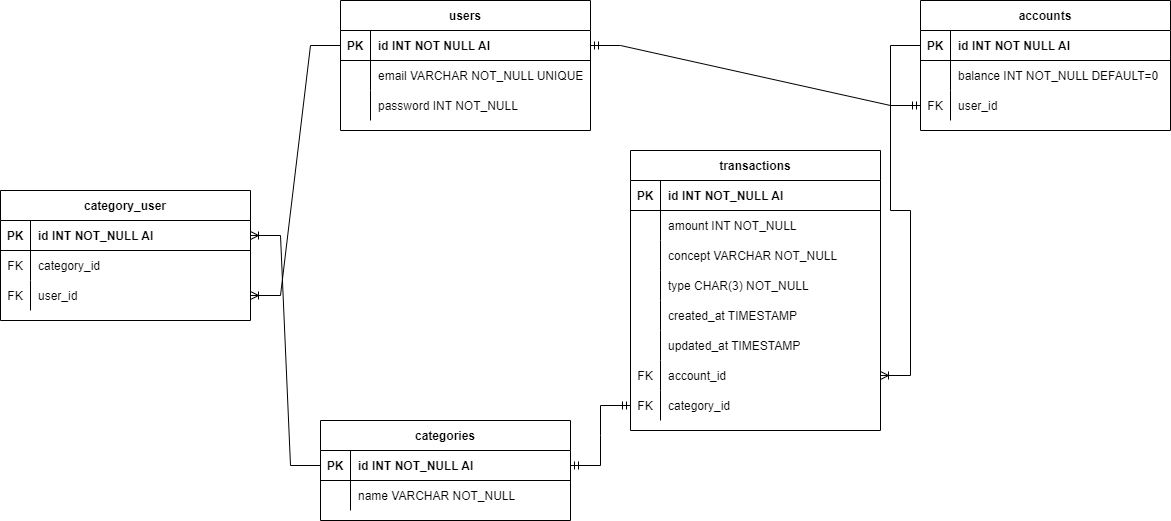

The diagram above was exported from draw.io. Its source (the exported page's mxGraphModel, read from the mxfile embedded in the PNG):
<mxGraphModel dx="2272" dy="804" grid="1" gridSize="10" guides="1" tooltips="1" connect="1" arrows="1" fold="1" page="1" pageScale="1" pageWidth="850" pageHeight="1100" math="0" shadow="0" extFonts="Permanent Marker^https://fonts.googleapis.com/css?family=Permanent+Marker">
  <root>
    <mxCell id="0" />
    <mxCell id="1" parent="0" />
    <mxCell id="C-vyLk0tnHw3VtMMgP7b-2" value="accounts" style="shape=table;startSize=30;container=1;collapsible=1;childLayout=tableLayout;fixedRows=1;rowLines=0;fontStyle=1;align=center;resizeLast=1;" parent="1" vertex="1">
      <mxGeometry x="670" y="20" width="250" height="130" as="geometry" />
    </mxCell>
    <mxCell id="C-vyLk0tnHw3VtMMgP7b-3" value="" style="shape=partialRectangle;collapsible=0;dropTarget=0;pointerEvents=0;fillColor=none;points=[[0,0.5],[1,0.5]];portConstraint=eastwest;top=0;left=0;right=0;bottom=1;" parent="C-vyLk0tnHw3VtMMgP7b-2" vertex="1">
      <mxGeometry y="30" width="250" height="30" as="geometry" />
    </mxCell>
    <mxCell id="C-vyLk0tnHw3VtMMgP7b-4" value="PK" style="shape=partialRectangle;overflow=hidden;connectable=0;fillColor=none;top=0;left=0;bottom=0;right=0;fontStyle=1;" parent="C-vyLk0tnHw3VtMMgP7b-3" vertex="1">
      <mxGeometry width="30" height="30" as="geometry">
        <mxRectangle width="30" height="30" as="alternateBounds" />
      </mxGeometry>
    </mxCell>
    <mxCell id="C-vyLk0tnHw3VtMMgP7b-5" value="id INT NOT NULL AI" style="shape=partialRectangle;overflow=hidden;connectable=0;fillColor=none;top=0;left=0;bottom=0;right=0;align=left;spacingLeft=6;fontStyle=1;" parent="C-vyLk0tnHw3VtMMgP7b-3" vertex="1">
      <mxGeometry x="30" width="220" height="30" as="geometry">
        <mxRectangle width="220" height="30" as="alternateBounds" />
      </mxGeometry>
    </mxCell>
    <mxCell id="D_WCiH1fodyWrlFulHK--5" value="" style="shape=partialRectangle;collapsible=0;dropTarget=0;pointerEvents=0;fillColor=none;points=[[0,0.5],[1,0.5]];portConstraint=eastwest;top=0;left=0;right=0;bottom=0;" parent="C-vyLk0tnHw3VtMMgP7b-2" vertex="1">
      <mxGeometry y="60" width="250" height="30" as="geometry" />
    </mxCell>
    <mxCell id="D_WCiH1fodyWrlFulHK--6" value="" style="shape=partialRectangle;overflow=hidden;connectable=0;fillColor=none;top=0;left=0;bottom=0;right=0;" parent="D_WCiH1fodyWrlFulHK--5" vertex="1">
      <mxGeometry width="30" height="30" as="geometry">
        <mxRectangle width="30" height="30" as="alternateBounds" />
      </mxGeometry>
    </mxCell>
    <mxCell id="D_WCiH1fodyWrlFulHK--7" value="balance INT NOT_NULL DEFAULT=0" style="shape=partialRectangle;overflow=hidden;connectable=0;fillColor=none;top=0;left=0;bottom=0;right=0;align=left;spacingLeft=6;" parent="D_WCiH1fodyWrlFulHK--5" vertex="1">
      <mxGeometry x="30" width="220" height="30" as="geometry">
        <mxRectangle width="220" height="30" as="alternateBounds" />
      </mxGeometry>
    </mxCell>
    <mxCell id="NrTcZIrotF2pKhEHr4H2-20" value="" style="shape=partialRectangle;collapsible=0;dropTarget=0;pointerEvents=0;fillColor=none;points=[[0,0.5],[1,0.5]];portConstraint=eastwest;top=0;left=0;right=0;bottom=0;" parent="C-vyLk0tnHw3VtMMgP7b-2" vertex="1">
      <mxGeometry y="90" width="250" height="30" as="geometry" />
    </mxCell>
    <mxCell id="NrTcZIrotF2pKhEHr4H2-21" value="FK" style="shape=partialRectangle;overflow=hidden;connectable=0;fillColor=none;top=0;left=0;bottom=0;right=0;" parent="NrTcZIrotF2pKhEHr4H2-20" vertex="1">
      <mxGeometry width="30" height="30" as="geometry">
        <mxRectangle width="30" height="30" as="alternateBounds" />
      </mxGeometry>
    </mxCell>
    <mxCell id="NrTcZIrotF2pKhEHr4H2-22" value="user_id" style="shape=partialRectangle;overflow=hidden;connectable=0;fillColor=none;top=0;left=0;bottom=0;right=0;align=left;spacingLeft=6;" parent="NrTcZIrotF2pKhEHr4H2-20" vertex="1">
      <mxGeometry x="30" width="220" height="30" as="geometry">
        <mxRectangle width="220" height="30" as="alternateBounds" />
      </mxGeometry>
    </mxCell>
    <mxCell id="C-vyLk0tnHw3VtMMgP7b-13" value="transactions" style="shape=table;startSize=30;container=1;collapsible=1;childLayout=tableLayout;fixedRows=1;rowLines=0;fontStyle=1;align=center;resizeLast=1;" parent="1" vertex="1">
      <mxGeometry x="380" y="170" width="250" height="280" as="geometry" />
    </mxCell>
    <mxCell id="C-vyLk0tnHw3VtMMgP7b-14" value="" style="shape=partialRectangle;collapsible=0;dropTarget=0;pointerEvents=0;fillColor=none;points=[[0,0.5],[1,0.5]];portConstraint=eastwest;top=0;left=0;right=0;bottom=1;" parent="C-vyLk0tnHw3VtMMgP7b-13" vertex="1">
      <mxGeometry y="30" width="250" height="30" as="geometry" />
    </mxCell>
    <mxCell id="C-vyLk0tnHw3VtMMgP7b-15" value="PK" style="shape=partialRectangle;overflow=hidden;connectable=0;fillColor=none;top=0;left=0;bottom=0;right=0;fontStyle=1;" parent="C-vyLk0tnHw3VtMMgP7b-14" vertex="1">
      <mxGeometry width="30" height="30" as="geometry">
        <mxRectangle width="30" height="30" as="alternateBounds" />
      </mxGeometry>
    </mxCell>
    <mxCell id="C-vyLk0tnHw3VtMMgP7b-16" value="id INT NOT_NULL AI" style="shape=partialRectangle;overflow=hidden;connectable=0;fillColor=none;top=0;left=0;bottom=0;right=0;align=left;spacingLeft=6;fontStyle=1;" parent="C-vyLk0tnHw3VtMMgP7b-14" vertex="1">
      <mxGeometry x="30" width="220" height="30" as="geometry">
        <mxRectangle width="220" height="30" as="alternateBounds" />
      </mxGeometry>
    </mxCell>
    <mxCell id="D_WCiH1fodyWrlFulHK--28" value="" style="shape=partialRectangle;collapsible=0;dropTarget=0;pointerEvents=0;fillColor=none;points=[[0,0.5],[1,0.5]];portConstraint=eastwest;top=0;left=0;right=0;bottom=0;" parent="C-vyLk0tnHw3VtMMgP7b-13" vertex="1">
      <mxGeometry y="60" width="250" height="30" as="geometry" />
    </mxCell>
    <mxCell id="D_WCiH1fodyWrlFulHK--29" value="" style="shape=partialRectangle;overflow=hidden;connectable=0;fillColor=none;top=0;left=0;bottom=0;right=0;" parent="D_WCiH1fodyWrlFulHK--28" vertex="1">
      <mxGeometry width="30" height="30" as="geometry">
        <mxRectangle width="30" height="30" as="alternateBounds" />
      </mxGeometry>
    </mxCell>
    <mxCell id="D_WCiH1fodyWrlFulHK--30" value="amount INT NOT_NULL" style="shape=partialRectangle;overflow=hidden;connectable=0;fillColor=none;top=0;left=0;bottom=0;right=0;align=left;spacingLeft=6;" parent="D_WCiH1fodyWrlFulHK--28" vertex="1">
      <mxGeometry x="30" width="220" height="30" as="geometry">
        <mxRectangle width="220" height="30" as="alternateBounds" />
      </mxGeometry>
    </mxCell>
    <mxCell id="NrTcZIrotF2pKhEHr4H2-2" value="" style="shape=partialRectangle;collapsible=0;dropTarget=0;pointerEvents=0;fillColor=none;points=[[0,0.5],[1,0.5]];portConstraint=eastwest;top=0;left=0;right=0;bottom=0;" parent="C-vyLk0tnHw3VtMMgP7b-13" vertex="1">
      <mxGeometry y="90" width="250" height="30" as="geometry" />
    </mxCell>
    <mxCell id="NrTcZIrotF2pKhEHr4H2-3" value="" style="shape=partialRectangle;overflow=hidden;connectable=0;fillColor=none;top=0;left=0;bottom=0;right=0;" parent="NrTcZIrotF2pKhEHr4H2-2" vertex="1">
      <mxGeometry width="30" height="30" as="geometry">
        <mxRectangle width="30" height="30" as="alternateBounds" />
      </mxGeometry>
    </mxCell>
    <mxCell id="NrTcZIrotF2pKhEHr4H2-4" value="concept VARCHAR NOT_NULL" style="shape=partialRectangle;overflow=hidden;connectable=0;fillColor=none;top=0;left=0;bottom=0;right=0;align=left;spacingLeft=6;" parent="NrTcZIrotF2pKhEHr4H2-2" vertex="1">
      <mxGeometry x="30" width="220" height="30" as="geometry">
        <mxRectangle width="220" height="30" as="alternateBounds" />
      </mxGeometry>
    </mxCell>
    <mxCell id="9SR9dTOugzr9Pmz5fumr-1" value="" style="shape=partialRectangle;collapsible=0;dropTarget=0;pointerEvents=0;fillColor=none;points=[[0,0.5],[1,0.5]];portConstraint=eastwest;top=0;left=0;right=0;bottom=0;" vertex="1" parent="C-vyLk0tnHw3VtMMgP7b-13">
      <mxGeometry y="120" width="250" height="30" as="geometry" />
    </mxCell>
    <mxCell id="9SR9dTOugzr9Pmz5fumr-2" value="" style="shape=partialRectangle;overflow=hidden;connectable=0;fillColor=none;top=0;left=0;bottom=0;right=0;" vertex="1" parent="9SR9dTOugzr9Pmz5fumr-1">
      <mxGeometry width="30" height="30" as="geometry">
        <mxRectangle width="30" height="30" as="alternateBounds" />
      </mxGeometry>
    </mxCell>
    <mxCell id="9SR9dTOugzr9Pmz5fumr-3" value="type CHAR(3) NOT_NULL" style="shape=partialRectangle;overflow=hidden;connectable=0;fillColor=none;top=0;left=0;bottom=0;right=0;align=left;spacingLeft=6;" vertex="1" parent="9SR9dTOugzr9Pmz5fumr-1">
      <mxGeometry x="30" width="220" height="30" as="geometry">
        <mxRectangle width="220" height="30" as="alternateBounds" />
      </mxGeometry>
    </mxCell>
    <mxCell id="NrTcZIrotF2pKhEHr4H2-5" value="" style="shape=partialRectangle;collapsible=0;dropTarget=0;pointerEvents=0;fillColor=none;points=[[0,0.5],[1,0.5]];portConstraint=eastwest;top=0;left=0;right=0;bottom=0;" parent="C-vyLk0tnHw3VtMMgP7b-13" vertex="1">
      <mxGeometry y="150" width="250" height="30" as="geometry" />
    </mxCell>
    <mxCell id="NrTcZIrotF2pKhEHr4H2-6" value="" style="shape=partialRectangle;overflow=hidden;connectable=0;fillColor=none;top=0;left=0;bottom=0;right=0;" parent="NrTcZIrotF2pKhEHr4H2-5" vertex="1">
      <mxGeometry width="30" height="30" as="geometry">
        <mxRectangle width="30" height="30" as="alternateBounds" />
      </mxGeometry>
    </mxCell>
    <mxCell id="NrTcZIrotF2pKhEHr4H2-7" value="created_at TIMESTAMP" style="shape=partialRectangle;overflow=hidden;connectable=0;fillColor=none;top=0;left=0;bottom=0;right=0;align=left;spacingLeft=6;" parent="NrTcZIrotF2pKhEHr4H2-5" vertex="1">
      <mxGeometry x="30" width="220" height="30" as="geometry">
        <mxRectangle width="220" height="30" as="alternateBounds" />
      </mxGeometry>
    </mxCell>
    <mxCell id="NrTcZIrotF2pKhEHr4H2-8" value="" style="shape=partialRectangle;collapsible=0;dropTarget=0;pointerEvents=0;fillColor=none;points=[[0,0.5],[1,0.5]];portConstraint=eastwest;top=0;left=0;right=0;bottom=0;" parent="C-vyLk0tnHw3VtMMgP7b-13" vertex="1">
      <mxGeometry y="180" width="250" height="30" as="geometry" />
    </mxCell>
    <mxCell id="NrTcZIrotF2pKhEHr4H2-9" value="" style="shape=partialRectangle;overflow=hidden;connectable=0;fillColor=none;top=0;left=0;bottom=0;right=0;" parent="NrTcZIrotF2pKhEHr4H2-8" vertex="1">
      <mxGeometry width="30" height="30" as="geometry">
        <mxRectangle width="30" height="30" as="alternateBounds" />
      </mxGeometry>
    </mxCell>
    <mxCell id="NrTcZIrotF2pKhEHr4H2-10" value="updated_at TIMESTAMP" style="shape=partialRectangle;overflow=hidden;connectable=0;fillColor=none;top=0;left=0;bottom=0;right=0;align=left;spacingLeft=6;" parent="NrTcZIrotF2pKhEHr4H2-8" vertex="1">
      <mxGeometry x="30" width="220" height="30" as="geometry">
        <mxRectangle width="220" height="30" as="alternateBounds" />
      </mxGeometry>
    </mxCell>
    <mxCell id="NrTcZIrotF2pKhEHr4H2-11" value="" style="shape=partialRectangle;collapsible=0;dropTarget=0;pointerEvents=0;fillColor=none;points=[[0,0.5],[1,0.5]];portConstraint=eastwest;top=0;left=0;right=0;bottom=0;" parent="C-vyLk0tnHw3VtMMgP7b-13" vertex="1">
      <mxGeometry y="210" width="250" height="30" as="geometry" />
    </mxCell>
    <mxCell id="NrTcZIrotF2pKhEHr4H2-12" value="FK" style="shape=partialRectangle;overflow=hidden;connectable=0;fillColor=none;top=0;left=0;bottom=0;right=0;" parent="NrTcZIrotF2pKhEHr4H2-11" vertex="1">
      <mxGeometry width="30" height="30" as="geometry">
        <mxRectangle width="30" height="30" as="alternateBounds" />
      </mxGeometry>
    </mxCell>
    <mxCell id="NrTcZIrotF2pKhEHr4H2-13" value="account_id" style="shape=partialRectangle;overflow=hidden;connectable=0;fillColor=none;top=0;left=0;bottom=0;right=0;align=left;spacingLeft=6;" parent="NrTcZIrotF2pKhEHr4H2-11" vertex="1">
      <mxGeometry x="30" width="220" height="30" as="geometry">
        <mxRectangle width="220" height="30" as="alternateBounds" />
      </mxGeometry>
    </mxCell>
    <mxCell id="NrTcZIrotF2pKhEHr4H2-17" value="" style="shape=partialRectangle;collapsible=0;dropTarget=0;pointerEvents=0;fillColor=none;points=[[0,0.5],[1,0.5]];portConstraint=eastwest;top=0;left=0;right=0;bottom=0;" parent="C-vyLk0tnHw3VtMMgP7b-13" vertex="1">
      <mxGeometry y="240" width="250" height="30" as="geometry" />
    </mxCell>
    <mxCell id="NrTcZIrotF2pKhEHr4H2-18" value="FK" style="shape=partialRectangle;overflow=hidden;connectable=0;fillColor=none;top=0;left=0;bottom=0;right=0;" parent="NrTcZIrotF2pKhEHr4H2-17" vertex="1">
      <mxGeometry width="30" height="30" as="geometry">
        <mxRectangle width="30" height="30" as="alternateBounds" />
      </mxGeometry>
    </mxCell>
    <mxCell id="NrTcZIrotF2pKhEHr4H2-19" value="category_id" style="shape=partialRectangle;overflow=hidden;connectable=0;fillColor=none;top=0;left=0;bottom=0;right=0;align=left;spacingLeft=6;" parent="NrTcZIrotF2pKhEHr4H2-17" vertex="1">
      <mxGeometry x="30" width="220" height="30" as="geometry">
        <mxRectangle width="220" height="30" as="alternateBounds" />
      </mxGeometry>
    </mxCell>
    <mxCell id="C-vyLk0tnHw3VtMMgP7b-23" value="users" style="shape=table;startSize=30;container=1;collapsible=1;childLayout=tableLayout;fixedRows=1;rowLines=0;fontStyle=1;align=center;resizeLast=1;" parent="1" vertex="1">
      <mxGeometry x="90" y="20" width="250" height="130" as="geometry" />
    </mxCell>
    <mxCell id="C-vyLk0tnHw3VtMMgP7b-24" value="" style="shape=partialRectangle;collapsible=0;dropTarget=0;pointerEvents=0;fillColor=none;points=[[0,0.5],[1,0.5]];portConstraint=eastwest;top=0;left=0;right=0;bottom=1;" parent="C-vyLk0tnHw3VtMMgP7b-23" vertex="1">
      <mxGeometry y="30" width="250" height="30" as="geometry" />
    </mxCell>
    <mxCell id="C-vyLk0tnHw3VtMMgP7b-25" value="PK" style="shape=partialRectangle;overflow=hidden;connectable=0;fillColor=none;top=0;left=0;bottom=0;right=0;fontStyle=1;" parent="C-vyLk0tnHw3VtMMgP7b-24" vertex="1">
      <mxGeometry width="30" height="30" as="geometry">
        <mxRectangle width="30" height="30" as="alternateBounds" />
      </mxGeometry>
    </mxCell>
    <mxCell id="C-vyLk0tnHw3VtMMgP7b-26" value="id INT NOT NULL AI" style="shape=partialRectangle;overflow=hidden;connectable=0;fillColor=none;top=0;left=0;bottom=0;right=0;align=left;spacingLeft=6;fontStyle=1;" parent="C-vyLk0tnHw3VtMMgP7b-24" vertex="1">
      <mxGeometry x="30" width="220" height="30" as="geometry">
        <mxRectangle width="220" height="30" as="alternateBounds" />
      </mxGeometry>
    </mxCell>
    <mxCell id="C-vyLk0tnHw3VtMMgP7b-27" value="" style="shape=partialRectangle;collapsible=0;dropTarget=0;pointerEvents=0;fillColor=none;points=[[0,0.5],[1,0.5]];portConstraint=eastwest;top=0;left=0;right=0;bottom=0;" parent="C-vyLk0tnHw3VtMMgP7b-23" vertex="1">
      <mxGeometry y="60" width="250" height="30" as="geometry" />
    </mxCell>
    <mxCell id="C-vyLk0tnHw3VtMMgP7b-28" value="" style="shape=partialRectangle;overflow=hidden;connectable=0;fillColor=none;top=0;left=0;bottom=0;right=0;" parent="C-vyLk0tnHw3VtMMgP7b-27" vertex="1">
      <mxGeometry width="30" height="30" as="geometry">
        <mxRectangle width="30" height="30" as="alternateBounds" />
      </mxGeometry>
    </mxCell>
    <mxCell id="C-vyLk0tnHw3VtMMgP7b-29" value="email VARCHAR NOT_NULL UNIQUE" style="shape=partialRectangle;overflow=hidden;connectable=0;fillColor=none;top=0;left=0;bottom=0;right=0;align=left;spacingLeft=6;" parent="C-vyLk0tnHw3VtMMgP7b-27" vertex="1">
      <mxGeometry x="30" width="220" height="30" as="geometry">
        <mxRectangle width="220" height="30" as="alternateBounds" />
      </mxGeometry>
    </mxCell>
    <mxCell id="D_WCiH1fodyWrlFulHK--1" value="" style="shape=partialRectangle;collapsible=0;dropTarget=0;pointerEvents=0;fillColor=none;points=[[0,0.5],[1,0.5]];portConstraint=eastwest;top=0;left=0;right=0;bottom=0;" parent="C-vyLk0tnHw3VtMMgP7b-23" vertex="1">
      <mxGeometry y="90" width="250" height="30" as="geometry" />
    </mxCell>
    <mxCell id="D_WCiH1fodyWrlFulHK--2" value="" style="shape=partialRectangle;overflow=hidden;connectable=0;fillColor=none;top=0;left=0;bottom=0;right=0;" parent="D_WCiH1fodyWrlFulHK--1" vertex="1">
      <mxGeometry width="30" height="30" as="geometry">
        <mxRectangle width="30" height="30" as="alternateBounds" />
      </mxGeometry>
    </mxCell>
    <mxCell id="D_WCiH1fodyWrlFulHK--3" value="password INT NOT_NULL" style="shape=partialRectangle;overflow=hidden;connectable=0;fillColor=none;top=0;left=0;bottom=0;right=0;align=left;spacingLeft=6;" parent="D_WCiH1fodyWrlFulHK--1" vertex="1">
      <mxGeometry x="30" width="220" height="30" as="geometry">
        <mxRectangle width="220" height="30" as="alternateBounds" />
      </mxGeometry>
    </mxCell>
    <mxCell id="D_WCiH1fodyWrlFulHK--11" value="category_user" style="shape=table;startSize=30;container=1;collapsible=1;childLayout=tableLayout;fixedRows=1;rowLines=0;fontStyle=1;align=center;resizeLast=1;" parent="1" vertex="1">
      <mxGeometry x="-250" y="210" width="250" height="130" as="geometry" />
    </mxCell>
    <mxCell id="D_WCiH1fodyWrlFulHK--12" value="" style="shape=partialRectangle;collapsible=0;dropTarget=0;pointerEvents=0;fillColor=none;points=[[0,0.5],[1,0.5]];portConstraint=eastwest;top=0;left=0;right=0;bottom=1;" parent="D_WCiH1fodyWrlFulHK--11" vertex="1">
      <mxGeometry y="30" width="250" height="30" as="geometry" />
    </mxCell>
    <mxCell id="D_WCiH1fodyWrlFulHK--13" value="PK" style="shape=partialRectangle;overflow=hidden;connectable=0;fillColor=none;top=0;left=0;bottom=0;right=0;fontStyle=1;" parent="D_WCiH1fodyWrlFulHK--12" vertex="1">
      <mxGeometry width="30" height="30" as="geometry">
        <mxRectangle width="30" height="30" as="alternateBounds" />
      </mxGeometry>
    </mxCell>
    <mxCell id="D_WCiH1fodyWrlFulHK--14" value="id INT NOT_NULL AI" style="shape=partialRectangle;overflow=hidden;connectable=0;fillColor=none;top=0;left=0;bottom=0;right=0;align=left;spacingLeft=6;fontStyle=1;" parent="D_WCiH1fodyWrlFulHK--12" vertex="1">
      <mxGeometry x="30" width="220" height="30" as="geometry">
        <mxRectangle width="220" height="30" as="alternateBounds" />
      </mxGeometry>
    </mxCell>
    <mxCell id="D_WCiH1fodyWrlFulHK--15" value="" style="shape=partialRectangle;collapsible=0;dropTarget=0;pointerEvents=0;fillColor=none;points=[[0,0.5],[1,0.5]];portConstraint=eastwest;top=0;left=0;right=0;bottom=0;" parent="D_WCiH1fodyWrlFulHK--11" vertex="1">
      <mxGeometry y="60" width="250" height="30" as="geometry" />
    </mxCell>
    <mxCell id="D_WCiH1fodyWrlFulHK--16" value="FK" style="shape=partialRectangle;overflow=hidden;connectable=0;fillColor=none;top=0;left=0;bottom=0;right=0;" parent="D_WCiH1fodyWrlFulHK--15" vertex="1">
      <mxGeometry width="30" height="30" as="geometry">
        <mxRectangle width="30" height="30" as="alternateBounds" />
      </mxGeometry>
    </mxCell>
    <mxCell id="D_WCiH1fodyWrlFulHK--17" value="category_id" style="shape=partialRectangle;overflow=hidden;connectable=0;fillColor=none;top=0;left=0;bottom=0;right=0;align=left;spacingLeft=6;" parent="D_WCiH1fodyWrlFulHK--15" vertex="1">
      <mxGeometry x="30" width="220" height="30" as="geometry">
        <mxRectangle width="220" height="30" as="alternateBounds" />
      </mxGeometry>
    </mxCell>
    <mxCell id="NrTcZIrotF2pKhEHr4H2-36" value="" style="shape=partialRectangle;collapsible=0;dropTarget=0;pointerEvents=0;fillColor=none;points=[[0,0.5],[1,0.5]];portConstraint=eastwest;top=0;left=0;right=0;bottom=0;" parent="D_WCiH1fodyWrlFulHK--11" vertex="1">
      <mxGeometry y="90" width="250" height="30" as="geometry" />
    </mxCell>
    <mxCell id="NrTcZIrotF2pKhEHr4H2-37" value="FK" style="shape=partialRectangle;overflow=hidden;connectable=0;fillColor=none;top=0;left=0;bottom=0;right=0;" parent="NrTcZIrotF2pKhEHr4H2-36" vertex="1">
      <mxGeometry width="30" height="30" as="geometry">
        <mxRectangle width="30" height="30" as="alternateBounds" />
      </mxGeometry>
    </mxCell>
    <mxCell id="NrTcZIrotF2pKhEHr4H2-38" value="user_id" style="shape=partialRectangle;overflow=hidden;connectable=0;fillColor=none;top=0;left=0;bottom=0;right=0;align=left;spacingLeft=6;" parent="NrTcZIrotF2pKhEHr4H2-36" vertex="1">
      <mxGeometry x="30" width="220" height="30" as="geometry">
        <mxRectangle width="220" height="30" as="alternateBounds" />
      </mxGeometry>
    </mxCell>
    <mxCell id="dkPaU3OBwugbydQBr-4b-6" value="categories" style="shape=table;startSize=30;container=1;collapsible=1;childLayout=tableLayout;fixedRows=1;rowLines=0;fontStyle=1;align=center;resizeLast=1;" parent="1" vertex="1">
      <mxGeometry x="70" y="440" width="250" height="100" as="geometry" />
    </mxCell>
    <mxCell id="dkPaU3OBwugbydQBr-4b-7" value="" style="shape=partialRectangle;collapsible=0;dropTarget=0;pointerEvents=0;fillColor=none;points=[[0,0.5],[1,0.5]];portConstraint=eastwest;top=0;left=0;right=0;bottom=1;" parent="dkPaU3OBwugbydQBr-4b-6" vertex="1">
      <mxGeometry y="30" width="250" height="30" as="geometry" />
    </mxCell>
    <mxCell id="dkPaU3OBwugbydQBr-4b-8" value="PK" style="shape=partialRectangle;overflow=hidden;connectable=0;fillColor=none;top=0;left=0;bottom=0;right=0;fontStyle=1;" parent="dkPaU3OBwugbydQBr-4b-7" vertex="1">
      <mxGeometry width="30" height="30" as="geometry">
        <mxRectangle width="30" height="30" as="alternateBounds" />
      </mxGeometry>
    </mxCell>
    <mxCell id="dkPaU3OBwugbydQBr-4b-9" value="id INT NOT_NULL AI" style="shape=partialRectangle;overflow=hidden;connectable=0;fillColor=none;top=0;left=0;bottom=0;right=0;align=left;spacingLeft=6;fontStyle=1;" parent="dkPaU3OBwugbydQBr-4b-7" vertex="1">
      <mxGeometry x="30" width="220" height="30" as="geometry">
        <mxRectangle width="220" height="30" as="alternateBounds" />
      </mxGeometry>
    </mxCell>
    <mxCell id="dkPaU3OBwugbydQBr-4b-13" value="" style="shape=partialRectangle;collapsible=0;dropTarget=0;pointerEvents=0;fillColor=none;points=[[0,0.5],[1,0.5]];portConstraint=eastwest;top=0;left=0;right=0;bottom=0;" parent="dkPaU3OBwugbydQBr-4b-6" vertex="1">
      <mxGeometry y="60" width="250" height="30" as="geometry" />
    </mxCell>
    <mxCell id="dkPaU3OBwugbydQBr-4b-14" value="" style="shape=partialRectangle;overflow=hidden;connectable=0;fillColor=none;top=0;left=0;bottom=0;right=0;" parent="dkPaU3OBwugbydQBr-4b-13" vertex="1">
      <mxGeometry width="30" height="30" as="geometry">
        <mxRectangle width="30" height="30" as="alternateBounds" />
      </mxGeometry>
    </mxCell>
    <mxCell id="dkPaU3OBwugbydQBr-4b-15" value="name VARCHAR NOT_NULL" style="shape=partialRectangle;overflow=hidden;connectable=0;fillColor=none;top=0;left=0;bottom=0;right=0;align=left;spacingLeft=6;" parent="dkPaU3OBwugbydQBr-4b-13" vertex="1">
      <mxGeometry x="30" width="220" height="30" as="geometry">
        <mxRectangle width="220" height="30" as="alternateBounds" />
      </mxGeometry>
    </mxCell>
    <mxCell id="NrTcZIrotF2pKhEHr4H2-23" value="" style="edgeStyle=entityRelationEdgeStyle;fontSize=12;html=1;endArrow=ERmandOne;startArrow=ERmandOne;rounded=0;entryX=0;entryY=0.5;entryDx=0;entryDy=0;exitX=1;exitY=0.5;exitDx=0;exitDy=0;" parent="1" source="C-vyLk0tnHw3VtMMgP7b-24" target="NrTcZIrotF2pKhEHr4H2-20" edge="1">
      <mxGeometry width="100" height="100" relative="1" as="geometry">
        <mxPoint x="-110" y="540" as="sourcePoint" />
        <mxPoint x="-10" y="440" as="targetPoint" />
      </mxGeometry>
    </mxCell>
    <mxCell id="NrTcZIrotF2pKhEHr4H2-24" value="" style="edgeStyle=entityRelationEdgeStyle;fontSize=12;html=1;endArrow=ERoneToMany;rounded=0;exitX=0;exitY=0.5;exitDx=0;exitDy=0;entryX=1;entryY=0.5;entryDx=0;entryDy=0;" parent="1" source="C-vyLk0tnHw3VtMMgP7b-3" target="NrTcZIrotF2pKhEHr4H2-11" edge="1">
      <mxGeometry width="100" height="100" relative="1" as="geometry">
        <mxPoint x="700" y="290" as="sourcePoint" />
        <mxPoint x="800" y="190" as="targetPoint" />
      </mxGeometry>
    </mxCell>
    <mxCell id="NrTcZIrotF2pKhEHr4H2-40" value="" style="edgeStyle=entityRelationEdgeStyle;fontSize=12;html=1;endArrow=ERmandOne;startArrow=ERmandOne;rounded=0;entryX=0;entryY=0.5;entryDx=0;entryDy=0;exitX=1;exitY=0.5;exitDx=0;exitDy=0;" parent="1" source="dkPaU3OBwugbydQBr-4b-7" target="NrTcZIrotF2pKhEHr4H2-17" edge="1">
      <mxGeometry width="100" height="100" relative="1" as="geometry">
        <mxPoint x="240" y="700" as="sourcePoint" />
        <mxPoint x="340" y="600" as="targetPoint" />
      </mxGeometry>
    </mxCell>
    <mxCell id="NrTcZIrotF2pKhEHr4H2-42" value="" style="edgeStyle=entityRelationEdgeStyle;fontSize=12;html=1;endArrow=ERoneToMany;rounded=0;exitX=0;exitY=0.5;exitDx=0;exitDy=0;entryX=1;entryY=0.5;entryDx=0;entryDy=0;" parent="1" source="dkPaU3OBwugbydQBr-4b-7" target="D_WCiH1fodyWrlFulHK--12" edge="1">
      <mxGeometry width="100" height="100" relative="1" as="geometry">
        <mxPoint x="190" y="700" as="sourcePoint" />
        <mxPoint x="360" y="430" as="targetPoint" />
      </mxGeometry>
    </mxCell>
    <mxCell id="NrTcZIrotF2pKhEHr4H2-44" value="" style="edgeStyle=entityRelationEdgeStyle;fontSize=12;html=1;endArrow=ERoneToMany;rounded=0;strokeColor=default;entryX=1;entryY=0.5;entryDx=0;entryDy=0;exitX=0;exitY=0.5;exitDx=0;exitDy=0;" parent="1" source="C-vyLk0tnHw3VtMMgP7b-24" target="NrTcZIrotF2pKhEHr4H2-36" edge="1">
      <mxGeometry width="100" height="100" relative="1" as="geometry">
        <mxPoint x="40" y="280" as="sourcePoint" />
        <mxPoint x="140" y="180" as="targetPoint" />
      </mxGeometry>
    </mxCell>
  </root>
</mxGraphModel>